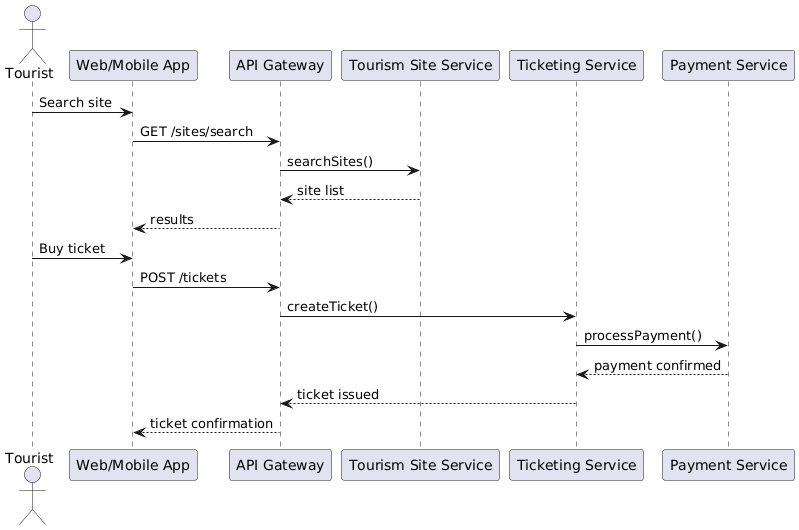

The diagram above was rendered by PlantUML. Its source (embedded in the PNG):
@startuml
actor Tourist
participant "Web/Mobile App" as Client
participant "API Gateway" as Gateway
participant "Tourism Site Service" as SiteService
participant "Ticketing Service" as TicketService
participant "Payment Service" as PaymentService

Tourist -> Client : Search site
Client -> Gateway : GET /sites/search
Gateway -> SiteService : searchSites()
SiteService --> Gateway : site list
Gateway --> Client : results

Tourist -> Client : Buy ticket
Client -> Gateway : POST /tickets
Gateway -> TicketService : createTicket()
TicketService -> PaymentService : processPayment()
PaymentService --> TicketService : payment confirmed
TicketService --> Gateway : ticket issued
Gateway --> Client : ticket confirmation
@enduml